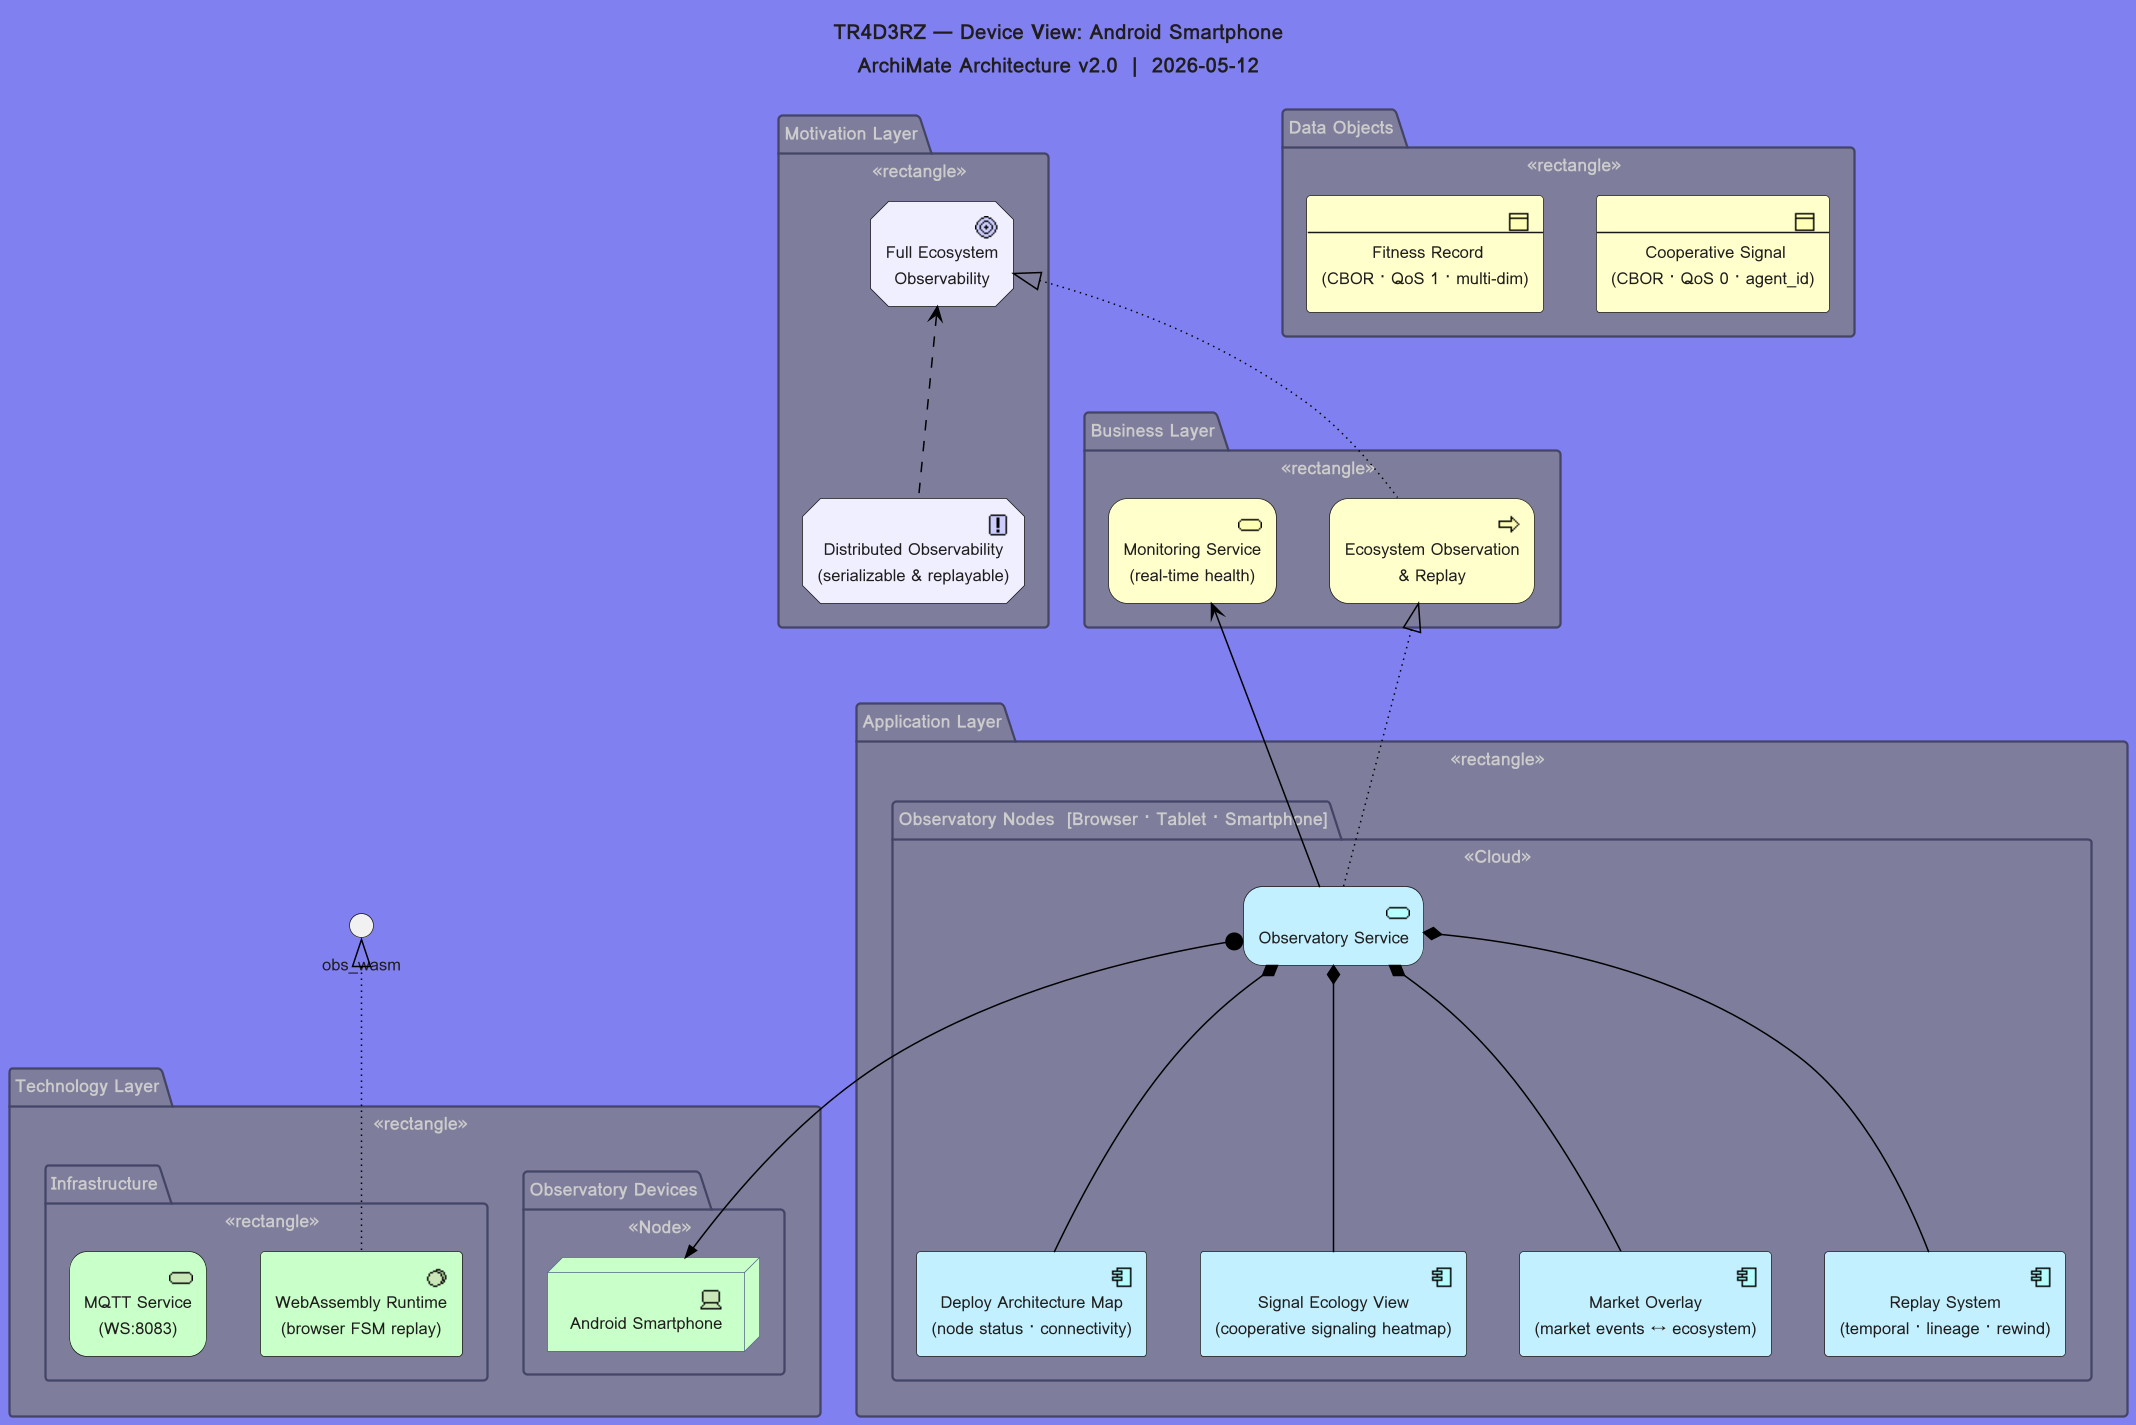

The diagram above was rendered by PlantUML. Its source (embedded in the PNG):
@startuml TR4D3RZ_phone
!include <archimate/Archimate>

skinparam backgroundColor #8080f1
skinparam defaultFontName "Courier New"
skinparam defaultFontColor #201d1d
skinparam defaultFontSize 11
skinparam ArrowColor #000000
skinparam packageBorderColor #444466
skinparam packageBackgroundColor #7e7e9c
skinparam packageFontColor #cccccc
skinparam packageFontSize 12
skinparam packageFontStyle bold
skinparam nodeBorderColor #556688
skinparam noteBorderColor #556688
skinparam noteBackgroundColor #585f68
skinparam noteFontColor #aaaaaa
scale 1.5

title TR4D3RZ — Device View: Android Smartphone\nArchiMate Architecture v2.0  |  2026-05-12

package "Motivation Layer" <<rectangle>> {
  Motivation_Goal(goal_observe, "Full Ecosystem\nObservability")
  Motivation_Principle(prin_replay, "Distributed Observability\n(serializable & replayable)")
}

package "Business Layer" <<rectangle>> {
  Business_Process(proc_observe, "Ecosystem Observation\n& Replay")
  Business_Service(svc_monitoring, "Monitoring Service\n(real-time health)")
}

package "Application Layer" <<rectangle>> {
  package "Observatory Nodes  [Browser · Tablet · Smartphone]" <<Cloud>> {
    Application_Service(obs_svc, "Observatory Service")
    Application_Component(obs_deploymap, "Deploy Architecture Map\n(node status · connectivity)")
    Application_Component(obs_ecology, "Signal Ecology View\n(cooperative signaling heatmap)")
    Application_Component(obs_market, "Market Overlay\n(market events ↔ ecosystem)")
    Application_Component(obs_replay, "Replay System\n(temporal · lineage · rewind)")
  }
}

package "Data Objects" <<rectangle>> {
  Business_Object(data_signal, "Cooperative Signal\n(CBOR · QoS 0 · agent_id)")
  Business_Object(data_fitness, "Fitness Record\n(CBOR · QoS 1 · multi-dim)")
}

package "Technology Layer" <<rectangle>> {
  package "Observatory Devices" <<Node>> {
    Technology_Device(hw_phone, "Android Smartphone")
  }
  package "Infrastructure" <<rectangle>> {
    Technology_SystemSoftware(rt_wasm, "WebAssembly Runtime\n(browser FSM replay)")
    Technology_Service(net_mqtt, "MQTT Service\n(WS:8083)")
  }
}

' ── Relations ──────────────────────────────────────────────
Rel_Realization_Up(proc_observe, goal_observe)
Rel_Influence_Up(prin_replay, goal_observe)
Rel_Realization_Up(obs_svc, proc_observe)
Rel_Serving_Up(obs_svc, svc_monitoring)
Rel_Composition_Down(obs_svc, obs_deploymap)
Rel_Composition_Down(obs_svc, obs_ecology)
Rel_Composition_Down(obs_svc, obs_market)
Rel_Composition_Down(obs_svc, obs_replay)
Rel_Assignment_Down(obs_svc, hw_phone)
Rel_Realization_Up(rt_wasm, obs_wasm)

@enduml